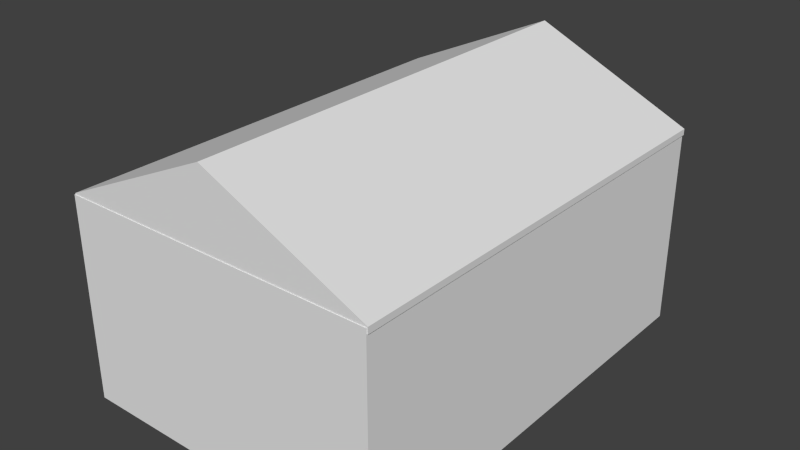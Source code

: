 # Source: Garage.blend  (saved by Blender 2.73.0; exported with 4.5.12 LTS)
import bpy
from mathutils import Matrix  # noqa: F401  (used for matrix-valued properties, if any)

bpy.ops.wm.read_factory_settings(use_empty=True)
scene = bpy.context.scene
scene.name = 'Scene'

# ---- collections
col_collection_1 = bpy.data.collections.new('Collection 1'); scene.collection.children.link(col_collection_1)

# ---- world
world_world = bpy.data.worlds.new('World'); scene.world = world_world
world_world.color = (0.05088, 0.05088, 0.05088)
world_world.use_sun_shadow = False
world_world.sun_shadow_jitter_overblur = 0.0
world_world.cycles.sampling_method = 'MANUAL'
world_world.cycles.sample_map_resolution = 256

# ---- meshes
me_cube_002 = bpy.data.meshes.new('Cube.002')
me_cube_002.from_pydata([(5.197, -7.273, -0.1), (-5.197, -7.273, -0.1), (-5.197, 7.273, -0.1), (5.197, 7.273, -0.1), (5.197, -7.273, 0.1), (-5.197, -7.273, 0.1), (-5.197, 7.273, 0.1), (5.197, 7.273, 0.1), (3.179e-07, -7.273, -0.1), (-3.179e-07, 7.273, -0.1), (-5.21, 7.248, -6.554), (5.166, 7.248, -6.554), (5.166, -7.297, -6.554), (-5.21, -7.297, -6.554), (-5.21, 7.248, 0.05995), (5.166, 7.248, 0.05995), (5.166, -7.297, 0.05995), (-5.21, -7.297, 0.05995), (-4.25, 7.248, -6.554), (4.206, 7.248, -6.554), (4.206, -7.297, -6.554), (-4.25, -7.297, -6.554), (-4.25, 7.248, 0.05995), (4.206, 7.248, 0.05995), (4.206, -7.297, 0.05995), (-4.25, -7.297, 0.05995), (-5.21, 7.248, -0.74), (5.166, 7.248, -0.74), (5.166, -7.297, -0.74), (-5.21, -7.297, -0.74), (4.206, -7.297, -0.74), (-4.25, -7.297, -0.74), (-4.25, 7.248, -0.74), (4.206, 7.248, -0.74)], [], [(5, 6, 2, 1), (7, 4, 0, 3), (8, 1, 2, 9), (0, 8, 9, 3), (19, 11, 12, 20), (23, 24, 16, 15), (33, 23, 15, 27), (27, 15, 16, 28), (31, 25, 17, 29), (26, 10, 13, 29), (28, 16, 24, 30), (30, 24, 25, 31), (26, 14, 22, 32), (32, 22, 23, 33), (14, 17, 25, 22), (22, 25, 24, 23), (10, 18, 21, 13), (18, 19, 20, 21), (10, 26, 32, 18), (20, 30, 31, 21), (12, 28, 30, 20), (14, 26, 29, 17), (21, 31, 29, 13), (11, 27, 28, 12), (19, 33, 27, 11)])
_uv = me_cube_002.uv_layers.new(name='UVMap')
_uv.uv.foreach_set('vector', [0.0, 0.0, 0.0, 0.0, 0.0, 0.0, 0.0, 0.0, 0.0, 0.0, 0.0, 0.0, 0.0, 0.0, 0.0, 0.0, 0.0, 0.0, 0.0, 0.0, 0.0, 0.0, 0.0, 0.0, 0.0, 0.0, 0.0, 0.0, 0.0, 0.0, 0.0, 0.0, 0.6667, 0.0, 1.0, 0.0, 1.0, 1.0, 0.6667, 1.0, 0.0, 0.6667, 1.0, 0.6667, 1.0, 1.0, 0.0, 1.0, 0.3334, 0.5, 0.3334, 0.9999, 9.998e-05, 0.9999, 0.0001002, 0.5, 0.9999, 0.5, 0.9999, 0.9999, 9.998e-05, 0.9999, 9.998e-05, 0.5, 0.6666, 0.5, 0.6666, 0.0001001, 0.9999, 0.0001001, 0.9999, 0.5, 0.9999, 0.5, 0.9999, 0.9999, 0.0001003, 0.9999, 0.0001001, 0.5, 0.0001001, 0.5, 0.0001002, 9.998e-05, 0.3334, 0.0001, 0.3334, 0.5, 0.3334, 0.5, 0.3334, 0.0001, 0.6666, 0.0001001, 0.6666, 0.5, 0.9999, 0.5, 0.9999, 0.9999, 0.6666, 0.9999, 0.6666, 0.5, 0.6666, 0.5, 0.6666, 0.9999, 0.3334, 0.9999, 0.3334, 0.5, 0.0, 0.0, 1.0, 0.0, 1.0, 0.3333, 0.0, 0.3333, 0.0, 0.3333, 1.0, 0.3333, 1.0, 0.6667, 0.0, 0.6667, 0.0, 0.0, 0.3333, 0.0, 0.3333, 1.0, 0.0, 1.0, 0.3333, 0.0, 0.6667, 0.0, 0.6667, 1.0, 0.3333, 1.0, 0.9999, 9.998e-05, 0.9999, 0.5, 0.6666, 0.5, 0.6666, 0.0001, 0.3334, 0.9999, 0.3334, 0.5, 0.6666, 0.5, 0.6666, 0.9999, 9.998e-05, 0.9999, 0.0001001, 0.5, 0.3334, 0.5, 0.3334, 0.9999, 0.9999, 9.998e-05, 0.9999, 0.5, 0.0001001, 0.5, 9.998e-05, 0.0001002, 0.6666, 0.9999, 0.6666, 0.5, 0.9999, 0.5, 0.9999, 0.9999, 0.9999, 9.998e-05, 0.9999, 0.5, 9.998e-05, 0.5, 9.998e-05, 0.0001, 0.3334, 0.0001, 0.3334, 0.5, 0.0001002, 0.5, 0.0001003, 0.0001001])
me_cube_002.use_remesh_preserve_volume = False
me_cube_002.use_remesh_preserve_attributes = False
me_cube_002.use_mirror_vertex_groups = False
me_cube_002.update()
me_cube_001 = bpy.data.meshes.new('Cube.001')
me_cube_001.from_pydata([(4.194, 10.2, -6.554), (-4.305, 10.2, -6.554), (-4.305, 10.52, -6.554), (4.194, 10.52, -6.554), (4.194, 10.2, -0.7964), (-4.305, 10.2, -0.7964), (-4.305, 10.52, -0.7964), (4.194, 10.52, -0.7964), (4.194, 10.2, -6.554), (-4.305, 10.2, -6.554), (-4.305, 10.52, -6.554), (4.194, 10.52, -6.554), (4.194, 10.2, -0.7964), (-4.305, 10.2, -0.7964), (-4.305, 10.52, -0.7964), (4.194, 10.52, -0.7964)], [], [(5, 6, 2, 1), (7, 4, 0, 3), (12, 13, 9, 8), (14, 15, 11, 10), (8, 9, 10, 11), (15, 14, 13, 12)])
_uv = me_cube_001.uv_layers.new(name='UVMap')
_uv.uv.foreach_set('vector', [0.0, 0.0, 0.0, 0.0, 0.0, 0.0, 0.0, 0.0, 0.0, 0.0, 0.0, 0.0, 0.0, 0.0, 0.0, 0.0, 0.0, 0.0, 0.0, 0.0, 0.0, 0.0, 0.0, 0.0, 0.9999, 0.9999, 9.998e-05, 0.9999, 0.0001, 9.998e-05, 0.9999, 9.998e-05, 0.0, 0.0, 0.0, 0.0, 0.0, 0.0, 0.0, 0.0, 0.0, 0.0, 0.0, 0.0, 0.0, 0.0, 0.0, 0.0])
me_cube_001.use_remesh_preserve_volume = False
me_cube_001.use_remesh_preserve_attributes = False
me_cube_001.use_mirror_vertex_groups = False
me_cube_001.update()
me_cube_004 = bpy.data.meshes.new('Cube.004')
me_cube_004.from_pydata([(5.197, -7.273, -0.1), (-5.197, 7.273, -0.1), (5.197, 7.273, -0.1), (5.197, -7.273, 0.1), (-5.197, -7.273, 0.1), (-5.197, 7.273, 0.1), (5.197, 7.273, 0.1), (3.179e-07, -7.273, 2.48), (3.179e-07, -7.273, -0.1), (-3.179e-07, 7.273, 2.48), (-3.179e-07, 7.273, -0.1), (-5.197, -7.273, -0.1), (-5.197, -7.273, 0.1), (3.179e-07, -7.273, 2.48), (3.179e-07, -7.273, -0.1)], [], [(9, 6, 2, 10), (9, 5, 4, 7), (6, 9, 7, 3), (5, 9, 10, 1), (3, 7, 8, 0), (13, 12, 11, 14)])
_uv = me_cube_004.uv_layers.new(name='UVMap')
_uv.uv.foreach_set('vector', [0.03878, 1.0, 1.972e-05, 0.07753, 1.969e-05, 1.969e-05, 0.03878, 1.969e-05, 2.956e-05, 1.0, 2.897e-05, 2.901e-05, 0.08398, 2.897e-05, 0.08398, 1.0, 0.08398, 2.897e-05, 0.08398, 1.0, 2.936e-05, 1.0, 2.897e-05, 2.905e-05, 0.03878, 0.07753, 2.081e-05, 1.0, 1.969e-05, 1.98e-05, 0.03878, 1.969e-05, 0.03878, 0.07753, 1.969e-05, 1.0, 2.016e-05, 1.976e-05, 0.03878, 1.969e-05, 0.03878, 1.0, 1.97e-05, 0.07753, 1.969e-05, 1.969e-05, 0.03878, 1.969e-05])
me_cube_004.use_remesh_preserve_volume = False
me_cube_004.use_remesh_preserve_attributes = False
me_cube_004.use_mirror_vertex_groups = False
me_cube_004.update()
me_cube = bpy.data.meshes.new('Cube')
me_cube.from_pydata([(-4.662, -6.604, -3.115), (-4.662, 7.045, -3.115), (4.662, 7.045, -3.115), (4.662, -6.604, -3.115), (-4.662, -6.604, 3.115), (-4.662, 7.045, 3.115), (4.662, 7.045, 3.115), (4.662, -6.604, 3.115)], [], [(4, 0, 1, 5), (6, 2, 3, 7), (7, 3, 0, 4), (0, 3, 2, 1), (7, 4, 5, 6)])
me_cube.use_remesh_preserve_volume = False
me_cube.use_remesh_preserve_attributes = False
me_cube.use_mirror_vertex_groups = False
me_cube.update()

# ---- objects
ob_garage = bpy.data.objects.new('Garage', me_cube_002)
ob_door = bpy.data.objects.new('door', me_cube_001)
ob_ceiling = bpy.data.objects.new('ceiling', me_cube_004)
ob_garageinside = bpy.data.objects.new('GarageInside', me_cube)

# ---- transforms, parenting, visibility, modifiers, constraints
ob_garage.location = (0.0, 0.0, 6.58)
ob_garage.lineart.crease_threshold = 0.0
ob_door.parent = ob_garage
ob_door.matrix_parent_inverse = Matrix(((1.0, 0.0, 0.0, -0.0), (0.0, 1.0, 0.0, -0.0), (0.0, 0.0, 1.0, -6.58), (0.0, 0.0, 0.0, 1.0)))
ob_door.location = (0.0, -3.143, 6.58)
ob_door.lineart.crease_threshold = 0.0
ob_ceiling.parent = ob_garage
ob_ceiling.matrix_parent_inverse = Matrix(((1.0, 0.0, 0.0, -0.0), (0.0, 1.0, 0.0, -0.0), (0.0, 0.0, 1.0, -6.58), (0.0, 0.0, 0.0, 1.0)))
ob_ceiling.location = (0.0, 0.0, 6.58)
ob_ceiling.lineart.crease_threshold = 0.0
ob_garageinside.parent = ob_garage
ob_garageinside.matrix_parent_inverse = Matrix(((1.0, 0.0, 0.0, -0.0), (0.0, 1.0, 0.0, -0.0), (0.0, 0.0, 1.0, -6.58), (0.0, 0.0, 0.0, 1.0)))
ob_garageinside.location = (0.001101, 0.03831, 3.671)
ob_garageinside.lineart.crease_threshold = 0.0

# ---- collection membership
col_collection_1.objects.link(ob_garage)
col_collection_1.objects.link(ob_door)
col_collection_1.objects.link(ob_ceiling)
col_collection_1.objects.link(ob_garageinside)

# ---- scene / render settings (as saved in the file)
scene.frame_start = 1; scene.frame_end = 250; scene.frame_set(1)
scene.render.engine = 'BLENDER_EEVEE_NEXT'
scene.render.resolution_percentage = 50
scene.render.dither_intensity = 0.0
scene.cycles.use_denoising = False
scene.cycles.samples = 10
scene.cycles.sampling_pattern = 'TABULATED_SOBOL'
scene.cycles.light_sampling_threshold = 0.0
scene.cycles.use_adaptive_sampling = False
scene.cycles.use_light_tree = False
scene.cycles.blur_glossy = 0.0
scene.cycles.pixel_filter_type = 'GAUSSIAN'
scene.cycles.sample_clamp_indirect = 0.0
scene.view_settings.view_transform = 'Standard'
bpy.context.view_layer.update()

# ---- added for rendering (the .blend has no active camera and no usable light): camera, sun
cam_auto = bpy.data.cameras.new('AutoCamera')
cam_auto.lens = 50.0
cam_auto.sensor_width = 36.0
cam_auto.clip_end = 1000.0
ob_auto_camera = bpy.data.objects.new('AutoCamera', cam_auto)
scene.collection.objects.link(ob_auto_camera)
ob_auto_camera.location = (18.6218, -22.3122, 19.4456)
ob_auto_camera.rotation_euler = (1.09748, -7.21219e-08, 0.694738)
scene.camera = ob_auto_camera
light_auto_sun = bpy.data.lights.new('AutoSun', 'SUN')
light_auto_sun.energy = 3.0
light_auto_sun.angle = 0.0523599
ob_auto_sun = bpy.data.objects.new('AutoSun', light_auto_sun)
scene.collection.objects.link(ob_auto_sun)
ob_auto_sun.rotation_euler = (0.872665, 0.174533, 0.523599)
bpy.context.view_layer.update()
